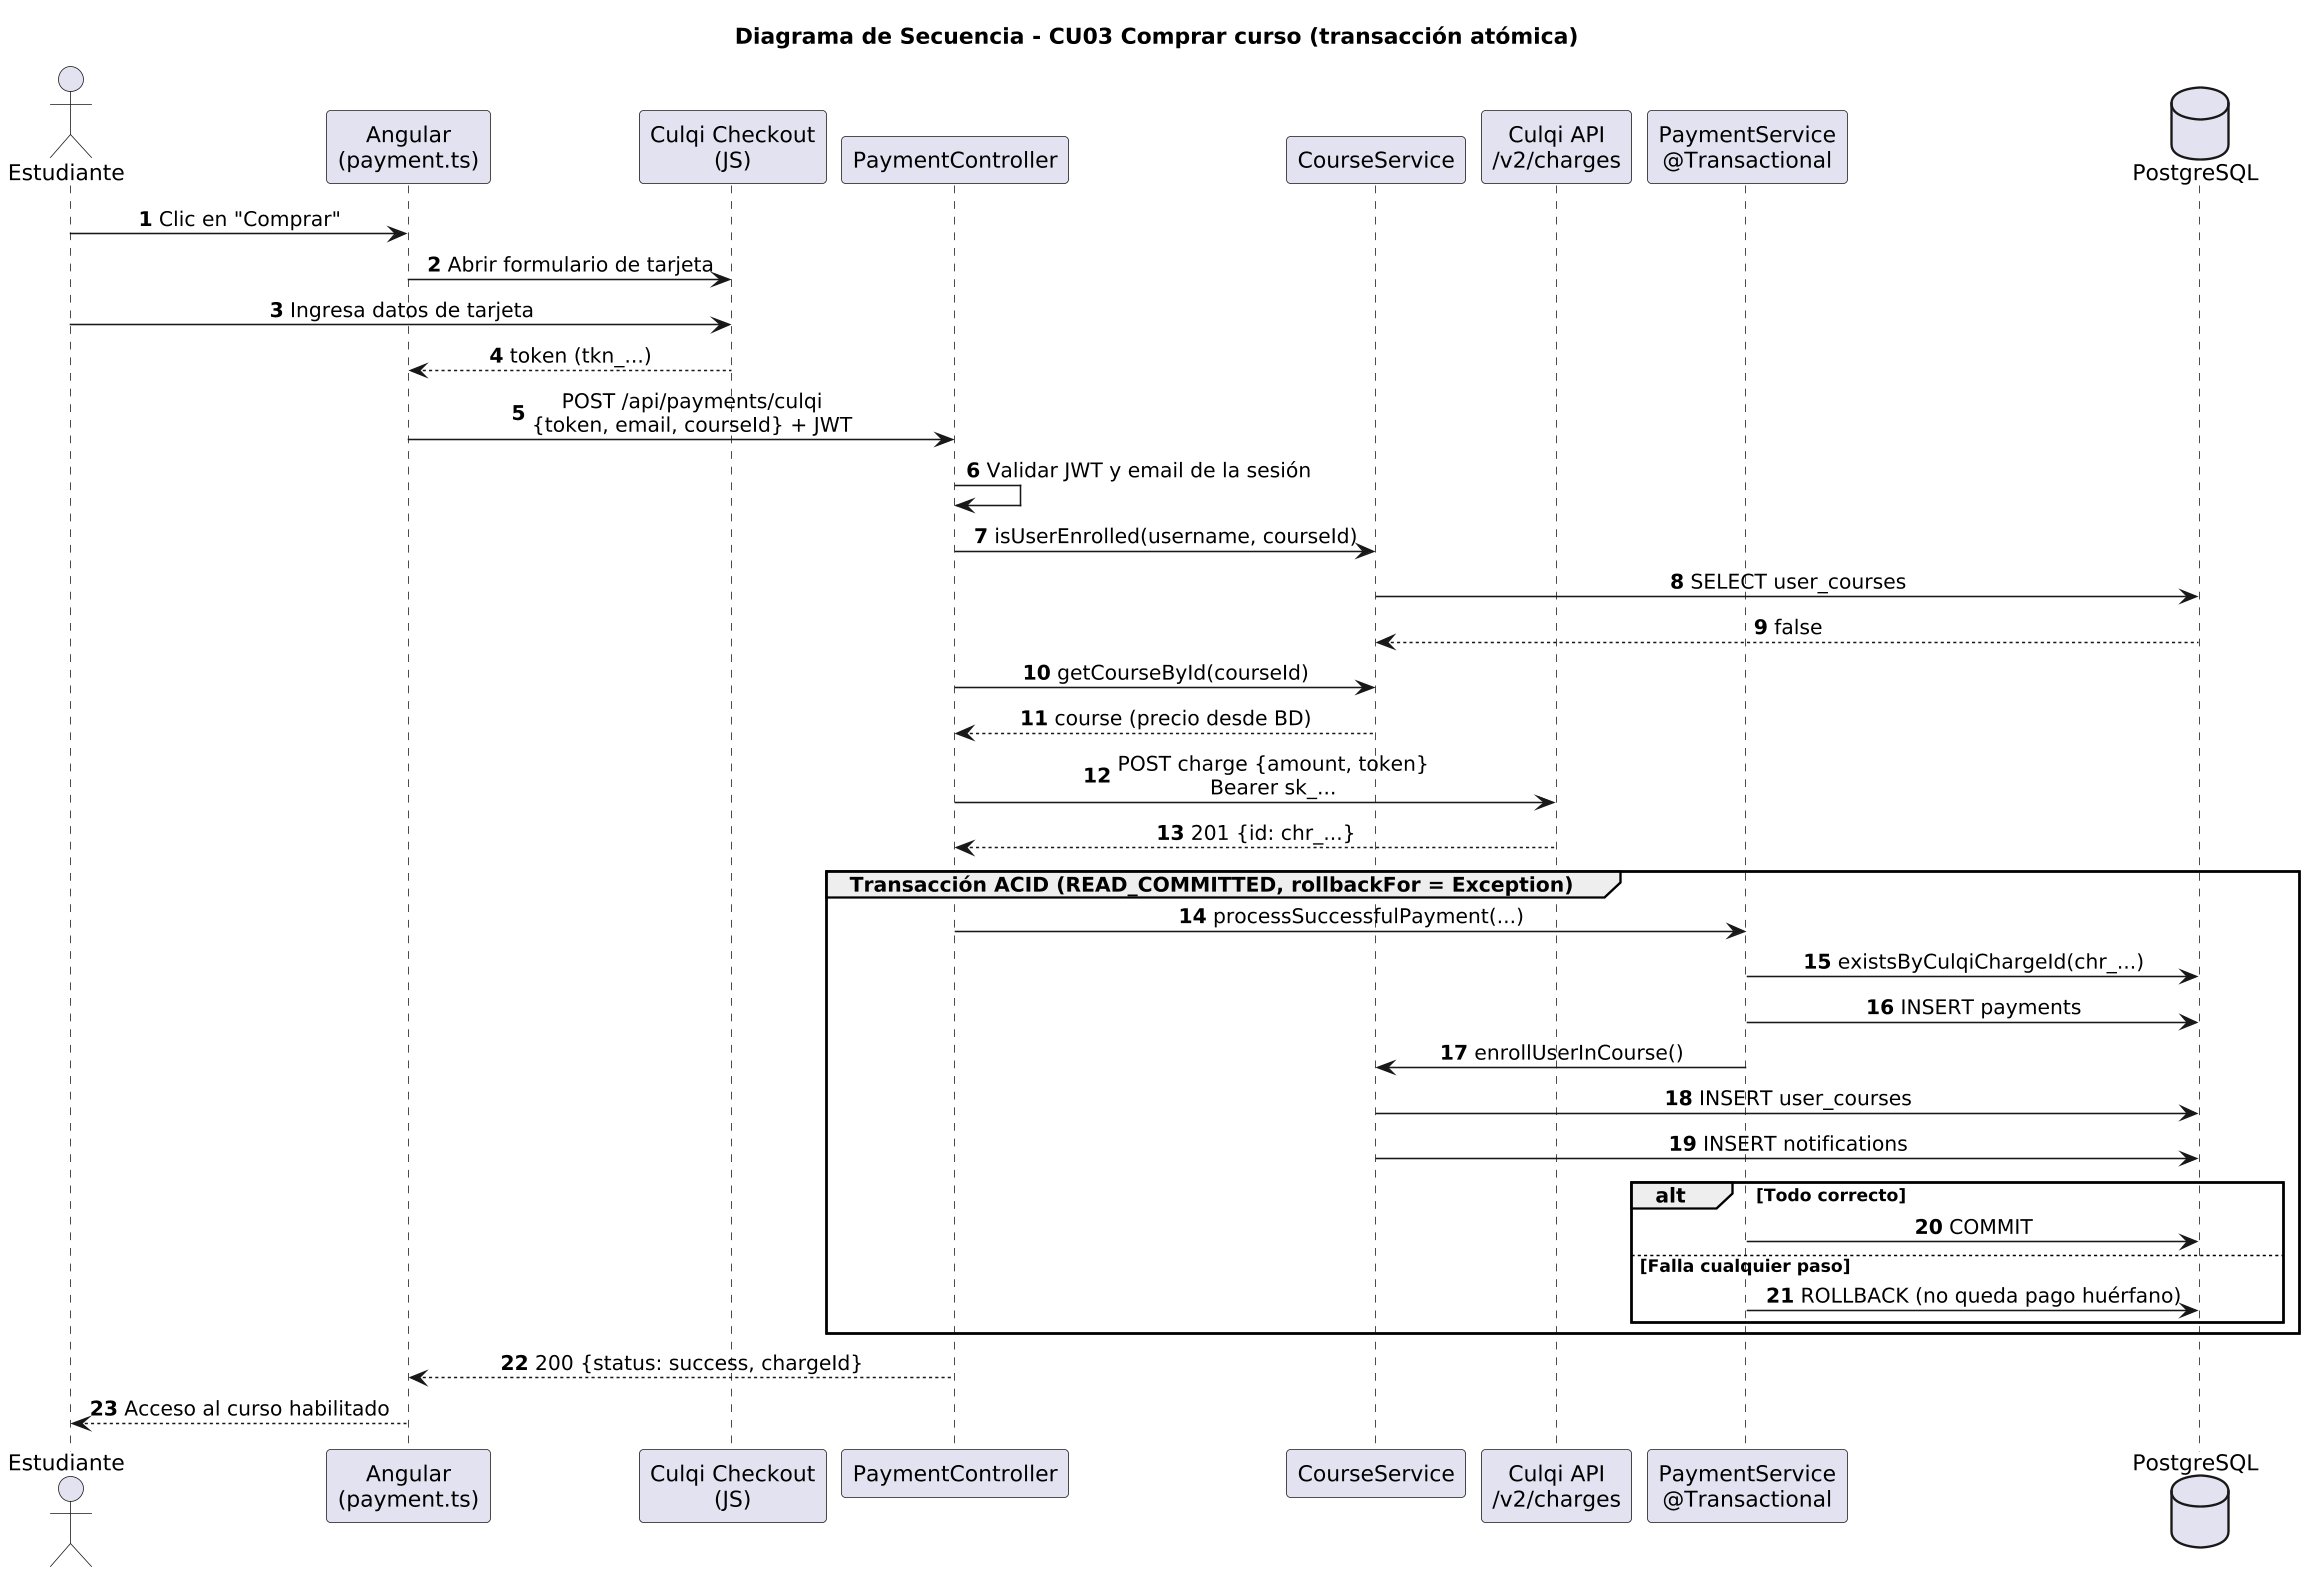

The diagram above was rendered by PlantUML. Its source (embedded in the PNG):
@startuml 04-secuencia-compra
skinparamlocked dpi 150
title Diagrama de Secuencia - CU03 Comprar curso (transacción atómica)
autonumber
skinparam sequenceMessageAlign center
actor Estudiante as E
participant "Angular\n(payment.ts)" as FE
participant "Culqi Checkout\n(JS)" as CJ
participant "PaymentController" as PC
participant "CourseService" as CS
participant "Culqi API\n/v2/charges" as CA
participant "PaymentService\n@Transactional" as PS
database "PostgreSQL" as DB

E -> FE : Clic en "Comprar"
FE -> CJ : Abrir formulario de tarjeta
E -> CJ : Ingresa datos de tarjeta
CJ --> FE : token (tkn_...)
FE -> PC : POST /api/payments/culqi\n{token, email, courseId} + JWT
PC -> PC : Validar JWT y email de la sesión
PC -> CS : isUserEnrolled(username, courseId)
CS -> DB : SELECT user_courses
DB --> CS : false
PC -> CS : getCourseById(courseId)
CS --> PC : course (precio desde BD)
PC -> CA : POST charge {amount, token}\nBearer sk_...
CA --> PC : 201 {id: chr_...}

group Transacción ACID (READ_COMMITTED, rollbackFor = Exception)
  PC -> PS : processSuccessfulPayment(...)
  PS -> DB : existsByCulqiChargeId(chr_...)
  PS -> DB : INSERT payments
  PS -> CS : enrollUserInCourse()
  CS -> DB : INSERT user_courses
  CS -> DB : INSERT notifications
  alt Todo correcto
    PS -> DB : COMMIT
  else Falla cualquier paso
    PS -> DB : ROLLBACK (no queda pago huérfano)
  end
end

PC --> FE : 200 {status: success, chargeId}
FE --> E : Acceso al curso habilitado
@enduml